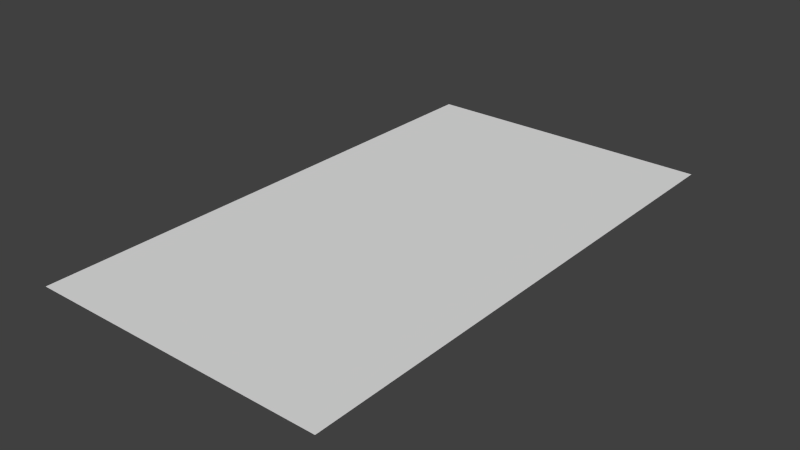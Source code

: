 # Source: GameTable_128x227.5.blend  (saved by Blender 2.76.0; exported with 4.5.12 LTS)
import bpy
from mathutils import Matrix  # noqa: F401  (used for matrix-valued properties, if any)

bpy.ops.wm.read_factory_settings(use_empty=True)
scene = bpy.context.scene
scene.name = 'Scene'

# ---- collections
col_collection_1 = bpy.data.collections.new('Collection 1'); scene.collection.children.link(col_collection_1)

# ---- world
world_world = bpy.data.worlds.new('World'); scene.world = world_world
world_world.color = (0.05088, 0.05088, 0.05088)
world_world.use_sun_shadow = False
world_world.sun_shadow_jitter_overblur = 0.0
world_world.cycles.sampling_method = 'MANUAL'
world_world.cycles.sample_map_resolution = 256

# ---- meshes
me_plane = bpy.data.meshes.new('Plane')
me_plane.from_pydata([(-1.0, -1.0, 0.0), (1.0, -1.0, 0.0), (-1.0, 1.0, 0.0), (1.0, 1.0, 0.0)], [], [(0, 1, 3, 2)])
me_plane.use_remesh_preserve_volume = False
me_plane.use_remesh_preserve_attributes = False
me_plane.use_mirror_vertex_groups = False
me_plane.update()

# ---- objects
ob_plane = bpy.data.objects.new('Plane', me_plane)

# ---- transforms, parenting, visibility, modifiers, constraints
ob_plane.location = (0.0, 0.0, 0.0)
ob_plane.scale = (12.8, 22.76, 1.0)
ob_plane.lineart.crease_threshold = 0.0

# ---- collection membership
col_collection_1.objects.link(ob_plane)

# ---- scene / render settings (as saved in the file)
scene.frame_start = 1; scene.frame_end = 250; scene.frame_set(1)
scene.render.engine = 'BLENDER_EEVEE_NEXT'
scene.render.resolution_percentage = 50
scene.render.dither_intensity = 0.0
scene.cycles.use_denoising = False
scene.cycles.samples = 10
scene.cycles.sampling_pattern = 'TABULATED_SOBOL'
scene.cycles.light_sampling_threshold = 0.0
scene.cycles.use_adaptive_sampling = False
scene.cycles.use_light_tree = False
scene.cycles.blur_glossy = 0.0
scene.cycles.pixel_filter_type = 'GAUSSIAN'
scene.cycles.sample_clamp_indirect = 0.0
scene.view_settings.view_transform = 'Standard'
bpy.context.view_layer.update()

# ---- added for rendering (the .blend has no active camera and no usable light): camera, sun
cam_auto = bpy.data.cameras.new('AutoCamera')
cam_auto.lens = 50.0
cam_auto.sensor_width = 36.0
cam_auto.clip_end = 1000.0
ob_auto_camera = bpy.data.objects.new('AutoCamera', cam_auto)
scene.collection.objects.link(ob_auto_camera)
ob_auto_camera.location = (48.3124, -57.9749, 38.6499)
ob_auto_camera.rotation_euler = (1.09748, -7.21219e-08, 0.694738)
scene.camera = ob_auto_camera
light_auto_sun = bpy.data.lights.new('AutoSun', 'SUN')
light_auto_sun.energy = 3.0
light_auto_sun.angle = 0.0523599
ob_auto_sun = bpy.data.objects.new('AutoSun', light_auto_sun)
scene.collection.objects.link(ob_auto_sun)
ob_auto_sun.rotation_euler = (0.872665, 0.174533, 0.523599)
bpy.context.view_layer.update()
